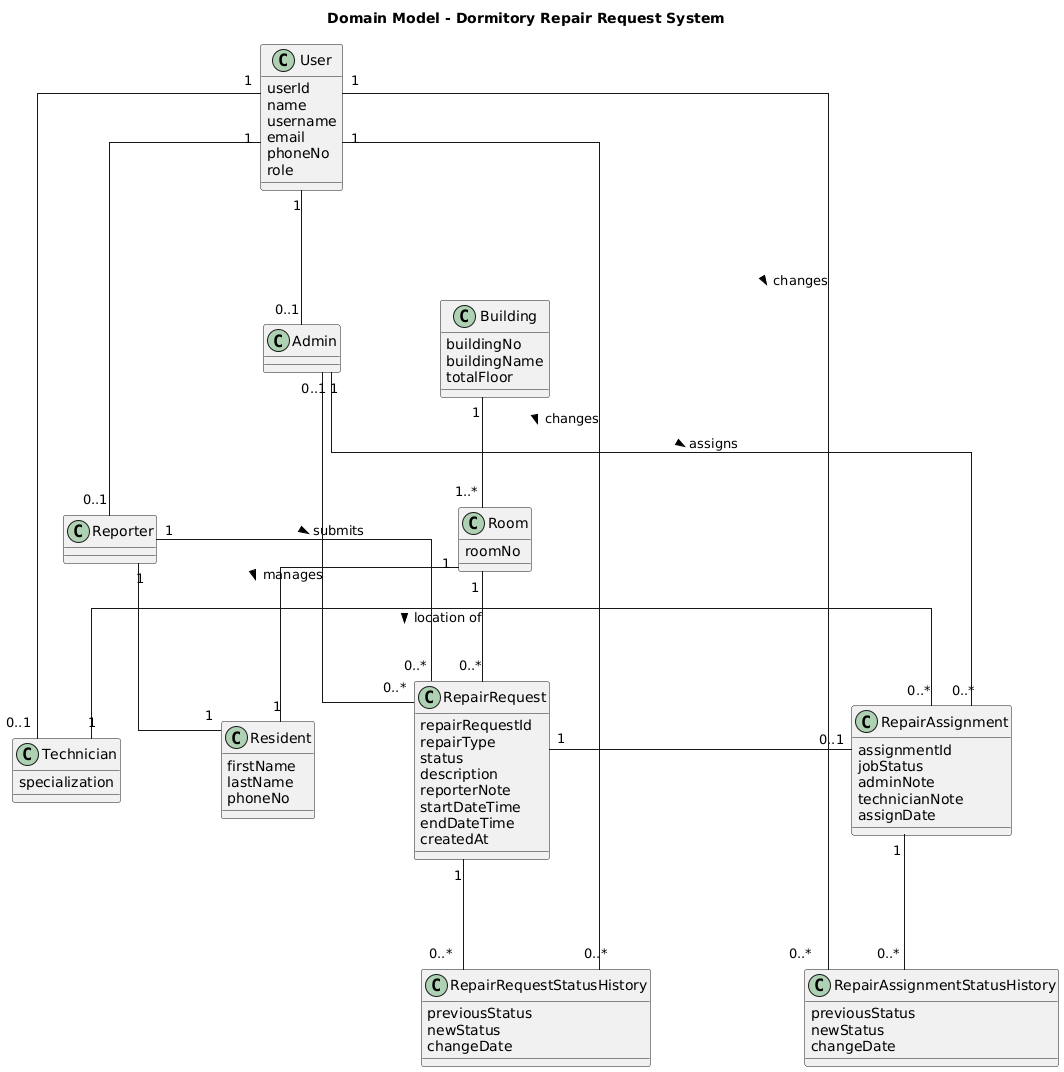

The diagram above was rendered by PlantUML. Its source (embedded in the PNG):
@startuml
title Domain Model - Dormitory Repair Request System

skinparam linetype ortho
skinparam nodesep 100
skinparam ranksep 110
skinparam classAttributeIconSize 0


' =========================================================
' User and Role/Profile
' =========================================================

class User {
    userId
    name
    username
    email
    phoneNo
    role
}

class Admin

class Reporter

class Technician {
    specialization
}

class Resident {
    firstName
    lastName
    phoneNo
}


' =========================================================
' Dormitory Structure
' =========================================================

class Building {
    buildingNo
    buildingName
    totalFloor
}

class Room {
    roomNo
}


' =========================================================
' Repair Request
' =========================================================

class RepairRequest {
    repairRequestId
    repairType
    status
    description
    reporterNote
    startDateTime
    endDateTime
    createdAt
}


' =========================================================
' Repair Assignment
' =========================================================

class RepairAssignment {
    assignmentId
    jobStatus
    adminNote
    technicianNote
    assignDate
}


' =========================================================
' Status History
' =========================================================

class RepairRequestStatusHistory {
    previousStatus
    newStatus
    changeDate
}

class RepairAssignmentStatusHistory {
    previousStatus
    newStatus
    changeDate
}


' =========================================================
' User and Role/Profile Relationships
' =========================================================

User "1" -- "0..1" Admin
User "1" -- "0..1" Reporter
User "1" -- "0..1" Technician

Reporter "1" -- "1" Resident


' =========================================================
' Dormitory Relationships
' =========================================================

Building "1" -- "1..*" Room
Room "1" -- "1" Resident


' =========================================================
' Repair Request Relationships
' =========================================================

Reporter "1" -- "0..*" RepairRequest : submits >
Room "1" -- "0..*" RepairRequest : location of >
Admin "0..1" -- "0..*" RepairRequest : manages >


' =========================================================
' Repair Assignment Relationships
' =========================================================

RepairRequest "1" -- "0..1" RepairAssignment
Technician "1" -- "0..*" RepairAssignment
Admin "1" -- "0..*" RepairAssignment : assigns >


' =========================================================
' Status History Relationships
' =========================================================

RepairRequest "1" -- "0..*" RepairRequestStatusHistory
User "1" -- "0..*" RepairRequestStatusHistory : changes >

RepairAssignment "1" -- "0..*" RepairAssignmentStatusHistory
User "1" -- "0..*" RepairAssignmentStatusHistory : changes >


' =========================================================
' Layout Assistance
' =========================================================

' -------------------------
' User / Role Layout
' -------------------------

Admin -[hidden]down- Reporter
Reporter -[hidden]down- Technician

Admin -[hidden]right- Building


' -------------------------
' Dormitory Layout
' -------------------------

Building -[hidden]down- Room
Room -[hidden]down- RepairRequest


' -------------------------
' Request / Assignment Layout
' -------------------------

Reporter -[hidden]right- RepairRequest
RepairRequest -[hidden]right- RepairAssignment
Technician -[hidden]right- RepairAssignment


' -------------------------
' History Layout
' -------------------------

RepairRequestStatusHistory -[hidden]right- RepairAssignmentStatusHistory

RepairRequest -[hidden]down- RepairRequestStatusHistory
RepairAssignment -[hidden]down- RepairAssignmentStatusHistory


' -------------------------
' Resident Layout
' -------------------------

Resident -[hidden]right- RepairRequest
@enduml